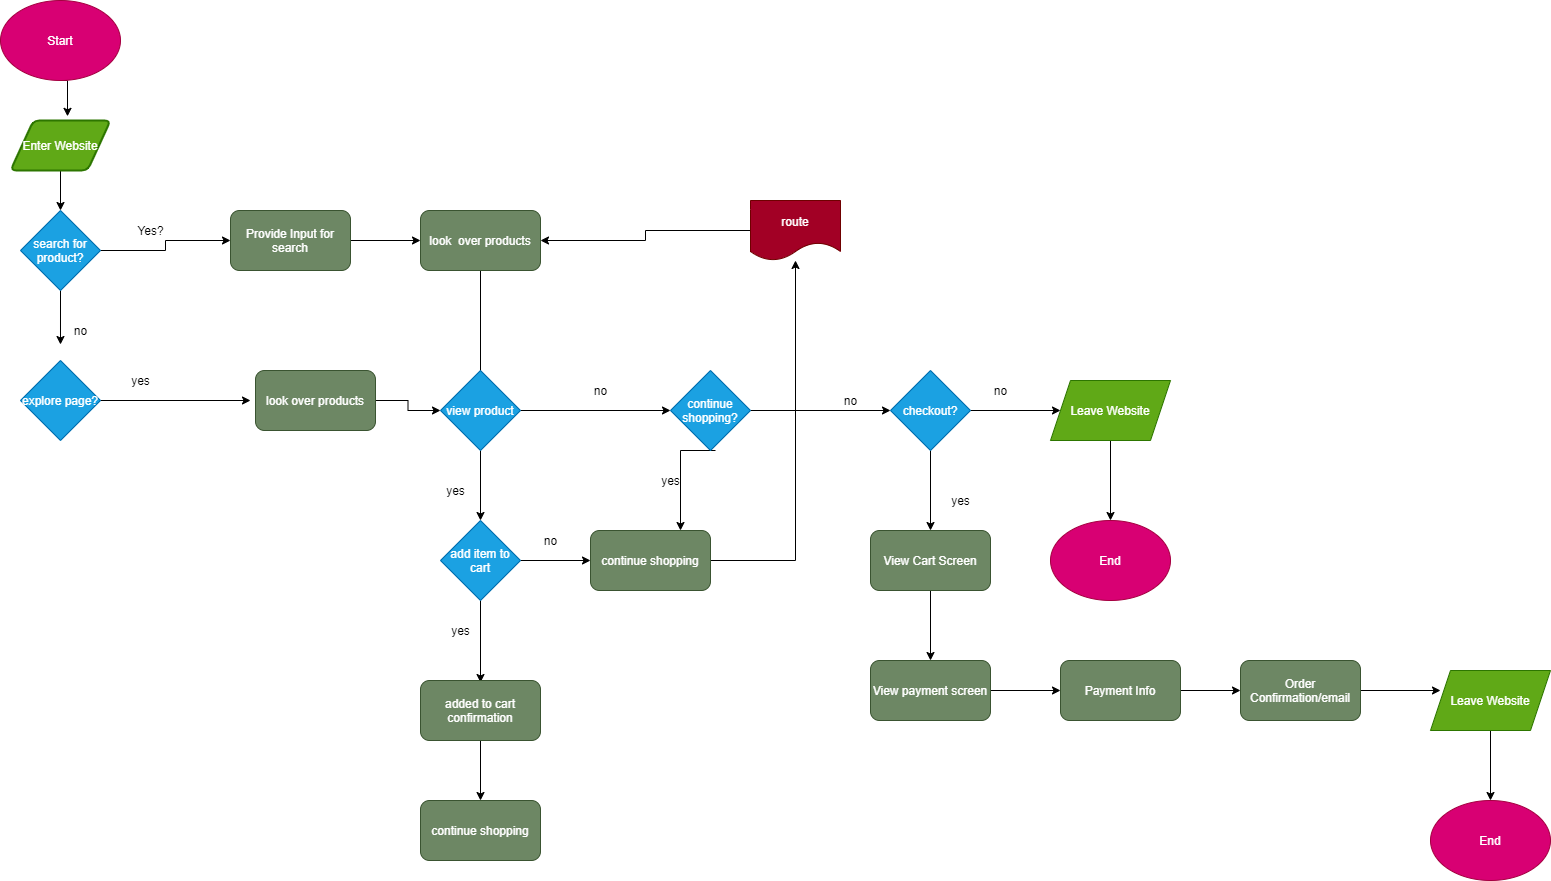

The diagram above was exported from draw.io. Its source (the exported page's mxGraphModel, read from the mxfile embedded in the PNG):
<mxGraphModel dx="650" dy="516" grid="1" gridSize="10" guides="1" tooltips="1" connect="1" arrows="1" fold="1" page="1" pageScale="1" pageWidth="850" pageHeight="1100" math="0" shadow="0">
  <root>
    <mxCell id="0" />
    <mxCell id="1" parent="0" />
    <mxCell id="4" style="edgeStyle=orthogonalEdgeStyle;rounded=0;orthogonalLoop=1;jettySize=auto;html=1;exitX=0.5;exitY=1;exitDx=0;exitDy=0;entryX=0.57;entryY=-0.083;entryDx=0;entryDy=0;entryPerimeter=0;" parent="1" source="2" target="3" edge="1">
      <mxGeometry relative="1" as="geometry" />
    </mxCell>
    <mxCell id="2" value="Start" style="ellipse;whiteSpace=wrap;html=1;fillColor=#d80073;strokeColor=#A50040;fontColor=#ffffff;" parent="1" vertex="1">
      <mxGeometry x="50" y="60" width="120" height="80" as="geometry" />
    </mxCell>
    <mxCell id="9" style="edgeStyle=orthogonalEdgeStyle;rounded=0;orthogonalLoop=1;jettySize=auto;html=1;exitX=0.5;exitY=1;exitDx=0;exitDy=0;entryX=0.5;entryY=0;entryDx=0;entryDy=0;" parent="1" source="3" target="5" edge="1">
      <mxGeometry relative="1" as="geometry" />
    </mxCell>
    <mxCell id="3" value="Enter Website" style="shape=parallelogram;html=1;strokeWidth=2;perimeter=parallelogramPerimeter;whiteSpace=wrap;rounded=1;arcSize=12;size=0.23;fillColor=#60a917;strokeColor=#2D7600;fontColor=#ffffff;rotation=0;" parent="1" vertex="1">
      <mxGeometry x="60" y="180" width="100" height="50" as="geometry" />
    </mxCell>
    <mxCell id="10" style="edgeStyle=orthogonalEdgeStyle;rounded=0;orthogonalLoop=1;jettySize=auto;html=1;entryX=-0.167;entryY=1.2;entryDx=0;entryDy=0;entryPerimeter=0;" parent="1" source="5" target="11" edge="1">
      <mxGeometry relative="1" as="geometry">
        <mxPoint x="110" y="440" as="targetPoint" />
      </mxGeometry>
    </mxCell>
    <mxCell id="16" style="edgeStyle=orthogonalEdgeStyle;rounded=0;orthogonalLoop=1;jettySize=auto;html=1;" parent="1" source="5" edge="1">
      <mxGeometry relative="1" as="geometry">
        <mxPoint x="280" y="300" as="targetPoint" />
      </mxGeometry>
    </mxCell>
    <mxCell id="5" value="search for product?" style="rhombus;whiteSpace=wrap;html=1;fillColor=#1ba1e2;strokeColor=#006EAF;fontColor=#ffffff;" parent="1" vertex="1">
      <mxGeometry x="70" y="270" width="80" height="80" as="geometry" />
    </mxCell>
    <mxCell id="7" value="Yes?" style="text;html=1;align=center;verticalAlign=middle;resizable=0;points=[];autosize=1;" parent="1" vertex="1">
      <mxGeometry x="180" y="280" width="40" height="20" as="geometry" />
    </mxCell>
    <mxCell id="11" value="no" style="text;html=1;align=center;verticalAlign=middle;resizable=0;points=[];autosize=1;" parent="1" vertex="1">
      <mxGeometry x="115" y="380" width="30" height="20" as="geometry" />
    </mxCell>
    <mxCell id="13" style="edgeStyle=orthogonalEdgeStyle;rounded=0;orthogonalLoop=1;jettySize=auto;html=1;" parent="1" source="12" edge="1">
      <mxGeometry relative="1" as="geometry">
        <mxPoint x="300" y="460" as="targetPoint" />
      </mxGeometry>
    </mxCell>
    <mxCell id="12" value="explore page?" style="rhombus;whiteSpace=wrap;html=1;fillColor=#1ba1e2;strokeColor=#006EAF;fontColor=#ffffff;" parent="1" vertex="1">
      <mxGeometry x="70" y="420" width="80" height="80" as="geometry" />
    </mxCell>
    <mxCell id="14" value="yes" style="text;html=1;align=center;verticalAlign=middle;resizable=0;points=[];autosize=1;" parent="1" vertex="1">
      <mxGeometry x="175" y="430" width="30" height="20" as="geometry" />
    </mxCell>
    <mxCell id="24" style="edgeStyle=orthogonalEdgeStyle;rounded=0;orthogonalLoop=1;jettySize=auto;html=1;" edge="1" parent="1" source="18" target="25">
      <mxGeometry relative="1" as="geometry">
        <mxPoint x="520" y="460" as="targetPoint" />
      </mxGeometry>
    </mxCell>
    <mxCell id="18" value="look over products" style="rounded=1;whiteSpace=wrap;html=1;fillColor=#6d8764;strokeColor=#3A5431;fontColor=#ffffff;" parent="1" vertex="1">
      <mxGeometry x="305" y="430" width="120" height="60" as="geometry" />
    </mxCell>
    <mxCell id="20" style="edgeStyle=orthogonalEdgeStyle;rounded=0;orthogonalLoop=1;jettySize=auto;html=1;" edge="1" parent="1" source="19" target="21">
      <mxGeometry relative="1" as="geometry">
        <mxPoint x="470" y="300" as="targetPoint" />
      </mxGeometry>
    </mxCell>
    <mxCell id="19" value="Provide Input for search" style="rounded=1;whiteSpace=wrap;html=1;fillColor=#6d8764;strokeColor=#3A5431;fontColor=#ffffff;" parent="1" vertex="1">
      <mxGeometry x="280" y="270" width="120" height="60" as="geometry" />
    </mxCell>
    <mxCell id="23" style="edgeStyle=orthogonalEdgeStyle;rounded=0;orthogonalLoop=1;jettySize=auto;html=1;" edge="1" parent="1" source="21">
      <mxGeometry relative="1" as="geometry">
        <mxPoint x="530" y="450" as="targetPoint" />
      </mxGeometry>
    </mxCell>
    <mxCell id="21" value="look&amp;nbsp; over products" style="rounded=1;whiteSpace=wrap;html=1;fillColor=#6d8764;strokeColor=#3A5431;fontColor=#ffffff;" vertex="1" parent="1">
      <mxGeometry x="470" y="270" width="120" height="60" as="geometry" />
    </mxCell>
    <mxCell id="26" style="edgeStyle=orthogonalEdgeStyle;rounded=0;orthogonalLoop=1;jettySize=auto;html=1;" edge="1" parent="1" source="25" target="28">
      <mxGeometry relative="1" as="geometry">
        <mxPoint x="530" y="620" as="targetPoint" />
      </mxGeometry>
    </mxCell>
    <mxCell id="42" style="edgeStyle=orthogonalEdgeStyle;rounded=0;orthogonalLoop=1;jettySize=auto;html=1;" edge="1" parent="1" source="25">
      <mxGeometry relative="1" as="geometry">
        <mxPoint x="720" y="470" as="targetPoint" />
      </mxGeometry>
    </mxCell>
    <mxCell id="25" value="view product" style="rhombus;whiteSpace=wrap;html=1;fillColor=#1ba1e2;strokeColor=#006EAF;fontColor=#ffffff;" vertex="1" parent="1">
      <mxGeometry x="490" y="430" width="80" height="80" as="geometry" />
    </mxCell>
    <mxCell id="27" value="yes" style="text;html=1;align=center;verticalAlign=middle;resizable=0;points=[];autosize=1;" vertex="1" parent="1">
      <mxGeometry x="490" y="540" width="30" height="20" as="geometry" />
    </mxCell>
    <mxCell id="29" style="edgeStyle=orthogonalEdgeStyle;rounded=0;orthogonalLoop=1;jettySize=auto;html=1;" edge="1" parent="1" source="28">
      <mxGeometry relative="1" as="geometry">
        <mxPoint x="530" y="742" as="targetPoint" />
      </mxGeometry>
    </mxCell>
    <mxCell id="35" style="edgeStyle=orthogonalEdgeStyle;rounded=0;orthogonalLoop=1;jettySize=auto;html=1;" edge="1" parent="1" source="28">
      <mxGeometry relative="1" as="geometry">
        <mxPoint x="640" y="620" as="targetPoint" />
      </mxGeometry>
    </mxCell>
    <mxCell id="28" value="add item to cart" style="rhombus;whiteSpace=wrap;html=1;fillColor=#1ba1e2;strokeColor=#006EAF;fontColor=#ffffff;" vertex="1" parent="1">
      <mxGeometry x="490" y="580" width="80" height="80" as="geometry" />
    </mxCell>
    <mxCell id="30" value="yes" style="text;html=1;align=center;verticalAlign=middle;resizable=0;points=[];autosize=1;" vertex="1" parent="1">
      <mxGeometry x="495" y="680" width="30" height="20" as="geometry" />
    </mxCell>
    <mxCell id="31" value="Text" style="text;html=1;align=center;verticalAlign=middle;resizable=0;points=[];autosize=1;" vertex="1" parent="1">
      <mxGeometry x="510" y="740" width="40" height="20" as="geometry" />
    </mxCell>
    <mxCell id="33" style="edgeStyle=orthogonalEdgeStyle;rounded=0;orthogonalLoop=1;jettySize=auto;html=1;" edge="1" parent="1" source="32" target="34">
      <mxGeometry relative="1" as="geometry">
        <mxPoint x="530" y="890" as="targetPoint" />
      </mxGeometry>
    </mxCell>
    <mxCell id="32" value="added to cart confirmation" style="rounded=1;whiteSpace=wrap;html=1;fillColor=#6d8764;strokeColor=#3A5431;fontColor=#ffffff;" vertex="1" parent="1">
      <mxGeometry x="470" y="740" width="120" height="60" as="geometry" />
    </mxCell>
    <mxCell id="34" value="continue shopping" style="rounded=1;whiteSpace=wrap;html=1;fillColor=#6d8764;strokeColor=#3A5431;fontColor=#ffffff;" vertex="1" parent="1">
      <mxGeometry x="470" y="860" width="120" height="60" as="geometry" />
    </mxCell>
    <mxCell id="37" value="no" style="text;html=1;align=center;verticalAlign=middle;resizable=0;points=[];autosize=1;" vertex="1" parent="1">
      <mxGeometry x="585" y="590" width="30" height="20" as="geometry" />
    </mxCell>
    <mxCell id="49" style="edgeStyle=orthogonalEdgeStyle;rounded=0;orthogonalLoop=1;jettySize=auto;html=1;" edge="1" parent="1" source="39" target="50">
      <mxGeometry relative="1" as="geometry">
        <mxPoint x="870" y="280" as="targetPoint" />
      </mxGeometry>
    </mxCell>
    <mxCell id="39" value="continue shopping" style="rounded=1;whiteSpace=wrap;html=1;fillColor=#6d8764;strokeColor=#3A5431;fontColor=#ffffff;" vertex="1" parent="1">
      <mxGeometry x="640" y="590" width="120" height="60" as="geometry" />
    </mxCell>
    <mxCell id="43" value="no" style="text;html=1;align=center;verticalAlign=middle;resizable=0;points=[];autosize=1;" vertex="1" parent="1">
      <mxGeometry x="635" y="440" width="30" height="20" as="geometry" />
    </mxCell>
    <mxCell id="46" style="edgeStyle=orthogonalEdgeStyle;rounded=0;orthogonalLoop=1;jettySize=auto;html=1;entryX=0.75;entryY=0;entryDx=0;entryDy=0;" edge="1" parent="1" target="39">
      <mxGeometry relative="1" as="geometry">
        <mxPoint x="765" y="510" as="sourcePoint" />
      </mxGeometry>
    </mxCell>
    <mxCell id="52" style="edgeStyle=orthogonalEdgeStyle;rounded=0;orthogonalLoop=1;jettySize=auto;html=1;" edge="1" parent="1" source="47">
      <mxGeometry relative="1" as="geometry">
        <mxPoint x="940" y="470" as="targetPoint" />
      </mxGeometry>
    </mxCell>
    <mxCell id="47" value="continue shopping?" style="rhombus;whiteSpace=wrap;html=1;fillColor=#1ba1e2;strokeColor=#006EAF;fontColor=#ffffff;" vertex="1" parent="1">
      <mxGeometry x="720" y="430" width="80" height="80" as="geometry" />
    </mxCell>
    <mxCell id="48" value="yes" style="text;html=1;align=center;verticalAlign=middle;resizable=0;points=[];autosize=1;" vertex="1" parent="1">
      <mxGeometry x="705" y="530" width="30" height="20" as="geometry" />
    </mxCell>
    <mxCell id="51" style="edgeStyle=orthogonalEdgeStyle;rounded=0;orthogonalLoop=1;jettySize=auto;html=1;entryX=1;entryY=0.5;entryDx=0;entryDy=0;" edge="1" parent="1" source="50" target="21">
      <mxGeometry relative="1" as="geometry" />
    </mxCell>
    <mxCell id="50" value="route" style="shape=document;whiteSpace=wrap;html=1;boundedLbl=1;fillColor=#a20025;strokeColor=#6F0000;fontColor=#ffffff;" vertex="1" parent="1">
      <mxGeometry x="800" y="260" width="90" height="60" as="geometry" />
    </mxCell>
    <mxCell id="53" value="no" style="text;html=1;align=center;verticalAlign=middle;resizable=0;points=[];autosize=1;" vertex="1" parent="1">
      <mxGeometry x="885" y="450" width="30" height="20" as="geometry" />
    </mxCell>
    <mxCell id="55" style="edgeStyle=orthogonalEdgeStyle;rounded=0;orthogonalLoop=1;jettySize=auto;html=1;" edge="1" parent="1" source="54">
      <mxGeometry relative="1" as="geometry">
        <mxPoint x="1110" y="470" as="targetPoint" />
      </mxGeometry>
    </mxCell>
    <mxCell id="58" style="edgeStyle=orthogonalEdgeStyle;rounded=0;orthogonalLoop=1;jettySize=auto;html=1;" edge="1" parent="1" source="54">
      <mxGeometry relative="1" as="geometry">
        <mxPoint x="980" y="590" as="targetPoint" />
      </mxGeometry>
    </mxCell>
    <mxCell id="54" value="checkout?" style="rhombus;whiteSpace=wrap;html=1;fillColor=#1ba1e2;strokeColor=#006EAF;fontColor=#ffffff;" vertex="1" parent="1">
      <mxGeometry x="940" y="430" width="80" height="80" as="geometry" />
    </mxCell>
    <mxCell id="56" value="no" style="text;html=1;align=center;verticalAlign=middle;resizable=0;points=[];autosize=1;" vertex="1" parent="1">
      <mxGeometry x="1035" y="440" width="30" height="20" as="geometry" />
    </mxCell>
    <mxCell id="70" style="edgeStyle=orthogonalEdgeStyle;rounded=0;orthogonalLoop=1;jettySize=auto;html=1;" edge="1" parent="1" source="57">
      <mxGeometry relative="1" as="geometry">
        <mxPoint x="1160" y="580" as="targetPoint" />
      </mxGeometry>
    </mxCell>
    <mxCell id="57" value="Leave Website" style="shape=parallelogram;perimeter=parallelogramPerimeter;whiteSpace=wrap;html=1;fixedSize=1;fillColor=#60a917;strokeColor=#2D7600;fontColor=#ffffff;" vertex="1" parent="1">
      <mxGeometry x="1100" y="440" width="120" height="60" as="geometry" />
    </mxCell>
    <mxCell id="59" value="yes" style="text;html=1;align=center;verticalAlign=middle;resizable=0;points=[];autosize=1;" vertex="1" parent="1">
      <mxGeometry x="995" y="550" width="30" height="20" as="geometry" />
    </mxCell>
    <mxCell id="61" style="edgeStyle=orthogonalEdgeStyle;rounded=0;orthogonalLoop=1;jettySize=auto;html=1;" edge="1" parent="1" source="60" target="62">
      <mxGeometry relative="1" as="geometry">
        <mxPoint x="980" y="730" as="targetPoint" />
      </mxGeometry>
    </mxCell>
    <mxCell id="60" value="View Cart Screen" style="rounded=1;whiteSpace=wrap;html=1;fillColor=#6d8764;strokeColor=#3A5431;fontColor=#ffffff;" vertex="1" parent="1">
      <mxGeometry x="920" y="590" width="120" height="60" as="geometry" />
    </mxCell>
    <mxCell id="64" style="edgeStyle=orthogonalEdgeStyle;rounded=0;orthogonalLoop=1;jettySize=auto;html=1;" edge="1" parent="1" source="62" target="65">
      <mxGeometry relative="1" as="geometry">
        <mxPoint x="1120" y="750" as="targetPoint" />
      </mxGeometry>
    </mxCell>
    <mxCell id="62" value="View payment screen" style="rounded=1;whiteSpace=wrap;html=1;fillColor=#6d8764;strokeColor=#3A5431;fontColor=#ffffff;" vertex="1" parent="1">
      <mxGeometry x="920" y="720" width="120" height="60" as="geometry" />
    </mxCell>
    <mxCell id="66" style="edgeStyle=orthogonalEdgeStyle;rounded=0;orthogonalLoop=1;jettySize=auto;html=1;" edge="1" parent="1" source="65" target="67">
      <mxGeometry relative="1" as="geometry">
        <mxPoint x="1350" y="750" as="targetPoint" />
      </mxGeometry>
    </mxCell>
    <mxCell id="65" value="Payment Info" style="rounded=1;whiteSpace=wrap;html=1;fillColor=#6d8764;strokeColor=#3A5431;fontColor=#ffffff;" vertex="1" parent="1">
      <mxGeometry x="1110" y="720" width="120" height="60" as="geometry" />
    </mxCell>
    <mxCell id="68" style="edgeStyle=orthogonalEdgeStyle;rounded=0;orthogonalLoop=1;jettySize=auto;html=1;" edge="1" parent="1" source="67">
      <mxGeometry relative="1" as="geometry">
        <mxPoint x="1490" y="750" as="targetPoint" />
      </mxGeometry>
    </mxCell>
    <mxCell id="67" value="Order Confirmation/email" style="rounded=1;whiteSpace=wrap;html=1;fillColor=#6d8764;strokeColor=#3A5431;fontColor=#ffffff;" vertex="1" parent="1">
      <mxGeometry x="1290" y="720" width="120" height="60" as="geometry" />
    </mxCell>
    <mxCell id="72" style="edgeStyle=orthogonalEdgeStyle;rounded=0;orthogonalLoop=1;jettySize=auto;html=1;" edge="1" parent="1" source="69">
      <mxGeometry relative="1" as="geometry">
        <mxPoint x="1540" y="860" as="targetPoint" />
      </mxGeometry>
    </mxCell>
    <mxCell id="69" value="Leave Website" style="shape=parallelogram;perimeter=parallelogramPerimeter;whiteSpace=wrap;html=1;fixedSize=1;fillColor=#60a917;strokeColor=#2D7600;fontColor=#ffffff;" vertex="1" parent="1">
      <mxGeometry x="1480" y="730" width="120" height="60" as="geometry" />
    </mxCell>
    <mxCell id="71" value="End" style="ellipse;whiteSpace=wrap;html=1;fillColor=#d80073;strokeColor=#A50040;fontColor=#ffffff;" vertex="1" parent="1">
      <mxGeometry x="1100" y="580" width="120" height="80" as="geometry" />
    </mxCell>
    <mxCell id="74" value="End" style="ellipse;whiteSpace=wrap;html=1;fillColor=#d80073;strokeColor=#A50040;fontColor=#ffffff;" vertex="1" parent="1">
      <mxGeometry x="1480" y="860" width="120" height="80" as="geometry" />
    </mxCell>
  </root>
</mxGraphModel>